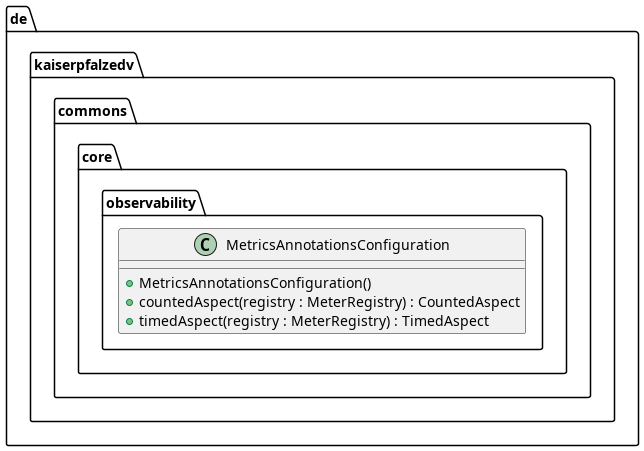

The diagram above was rendered by PlantUML. Its source (embedded in the PNG):
@startuml
package de.kaiserpfalzedv.commons.core.observability {
  class MetricsAnnotationsConfiguration {
    + MetricsAnnotationsConfiguration()
    + countedAspect(registry : MeterRegistry) : CountedAspect
    + timedAspect(registry : MeterRegistry) : TimedAspect
  }
}
@enduml